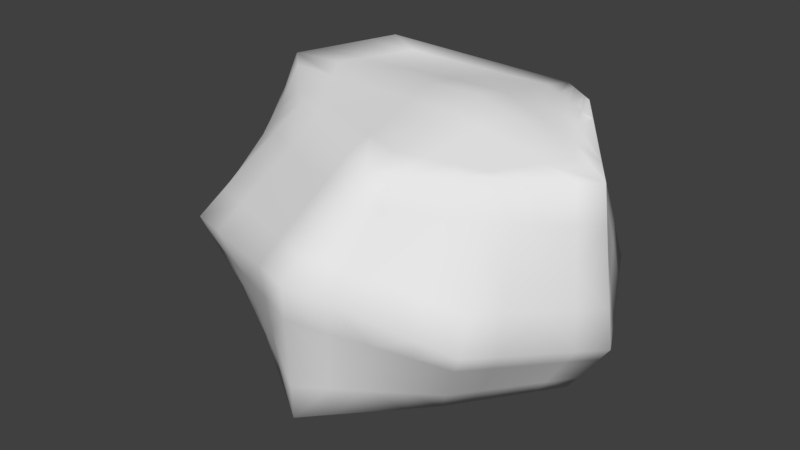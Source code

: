 # Source: Rock0.blend  (saved by Blender 2.78.0; exported with 4.5.12 LTS)
import bpy
from mathutils import Matrix  # noqa: F401  (used for matrix-valued properties, if any)

bpy.ops.wm.read_factory_settings(use_empty=True)
scene = bpy.context.scene
scene.name = 'Scene'

# ---- collections
col_collection_1 = bpy.data.collections.new('Collection 1'); scene.collection.children.link(col_collection_1)

# ---- materials (node trees are filled in below, after node groups)
mat_material = bpy.data.materials.new('Material')
mat_material.alpha_threshold = 0.0
mat_material.use_transparent_shadow = False
mat_material.roughness = 0.5
mat_material.line_color = (0.0, 0.0, 0.0, 1.0)

# ---- material node trees

# ---- world
world_world = bpy.data.worlds.new('World'); scene.world = world_world
world_world.color = (0.05088, 0.05088, 0.05088)
world_world.use_sun_shadow = False
world_world.sun_shadow_jitter_overblur = 0.0
world_world.cycles.sampling_method = 'MANUAL'

# ---- meshes
me_cube = bpy.data.meshes.new('Cube')
me_cube.from_pydata([(-0.5809, -0.5216, -0.01127), (-0.2904, -0.6085, -0.06383), (-0.5516, -0.7823, 0.006093), (-0.8713, -0.4346, 0.04128), (-0.6101, -0.2608, -0.02864), (-0.3051, -0.3042, -0.1016), (-0.2758, -0.9127, -0.02605), (-0.8274, -0.6519, 0.03824), (-0.9152, -0.2173, 0.04433), (-0.3367, -0.3648, 1.733), (-0.3896, -0.1824, 1.775), (-0.66, -0.304, 1.729), (-0.2838, -0.5472, 1.692), (-0.01342, -0.4256, 1.737), (-0.03026, -0.2128, 1.786), (-0.7489, -0.152, 1.764), (-0.571, -0.456, 1.694), (0.003413, -0.6384, 1.689), (1.123, -0.3706, 1.041), (1.242, -0.1853, 1.003), (1.08, -0.3069, 1.294), (1.004, -0.5558, 1.08), (1.167, -0.4342, 0.7883), (1.281, -0.2171, 0.7374), (1.203, -0.1534, 1.268), (0.9567, -0.4603, 1.321), (1.052, -0.6514, 0.8392), (-0.4084, -0.9872, 1.303), (-0.1209, -1.11, 1.319), (-0.3196, -0.8584, 1.476), (-0.6958, -0.8642, 1.287), (-0.4971, -1.116, 1.129), (-0.1915, -1.24, 1.157), (-0.05033, -0.9808, 1.48), (-0.5889, -0.7361, 1.473), (-0.8027, -0.9922, 1.101), (-1.233, 0.3706, 1.289), (-1.358, 0.1853, 1.286), (-1.108, 0.3069, 1.565), (-1.108, 0.5558, 1.292), (-1.358, 0.4342, 1.013), (-1.483, 0.2171, 1.023), (-1.233, 0.1534, 1.549), (-0.9833, 0.4603, 1.581), (-1.233, 0.6514, 1.003), (-0.538, 0.9818, 0.416), (-0.2763, 1.05, 0.4025), (-0.4913, 0.9313, 0.2566), (-0.7996, 0.9137, 0.4295), (-0.5847, 1.032, 0.5754), (-0.3034, 1.088, 0.5795), (-0.2493, 1.012, 0.2256), (-0.7333, 0.8509, 0.2876), (-0.8659, 0.9764, 0.5713), (0.3861, 0.9818, 0.3168), (0.5865, 0.9137, 0.2807), (0.3542, 0.9313, 0.1584), (0.1857, 1.05, 0.353), (0.4179, 1.032, 0.4752), (0.6379, 0.9764, 0.421), (0.535, 0.8509, 0.1403), (0.1734, 1.012, 0.1765), (0.1979, 1.088, 0.5294), (0.5261, -0.9872, 1.227), (0.7058, -0.8642, 1.173), (0.5262, -0.8584, 1.415), (0.3463, -1.11, 1.281), (0.5259, -1.116, 1.038), (0.7318, -0.9922, 0.964), (0.6799, -0.7361, 1.381), (0.3726, -0.9808, 1.449), (0.32, -1.24, 1.112), (0.6732, -0.3648, 1.644), (0.7465, -0.1824, 1.664), (0.4915, -0.4256, 1.693), (0.5998, -0.5472, 1.624), (0.8548, -0.304, 1.596), (0.9553, -0.152, 1.599), (0.5378, -0.2128, 1.73), (0.4452, -0.6384, 1.656), (0.7544, -0.456, 1.593), (0.4474, -0.5216, -0.05819), (0.6711, -0.4346, -0.0291), (0.3849, -0.7823, -0.0291), (0.2237, -0.6085, -0.08729), (0.5099, -0.2608, -0.08729), (0.7648, -0.2173, -0.04364), (0.5773, -0.6519, -0.01455), (0.1924, -0.9127, -0.04364), (0.2549, -0.3042, -0.1309), (0.4474, 0.4405, -0.05819), (0.6711, 0.3941, -0.0291), (0.5099, 0.2202, -0.08729), (0.2237, 0.4868, -0.08729), (0.3849, 0.6607, -0.0291), (0.5773, 0.5911, -0.01455), (0.7648, 0.197, -0.04364), (0.2549, 0.2434, -0.1309), (0.1924, 0.7303, -0.04364), (0.7308, 0.3576, 1.711), (0.6863, 0.5364, 1.725), (0.5588, 0.4148, 1.739), (0.7754, 0.1788, 1.698), (0.9029, 0.3004, 1.684), (0.8264, 0.4506, 1.725), (0.5461, 0.6222, 1.725), (0.5714, 0.2074, 1.753), (0.9793, 0.1502, 1.643), (-1.233, -0.3706, 1.277), (-1.108, -0.5558, 1.274), (-1.108, -0.3069, 1.501), (-1.358, -0.1853, 1.28), (-1.358, -0.4342, 1.053), (-1.233, -0.6514, 1.063), (-0.9833, -0.4603, 1.485), (-1.233, -0.1534, 1.517), (-1.483, -0.2171, 1.043), (1.127, 0.3706, 1.053), (1.011, 0.5558, 1.097), (1.101, 0.3069, 1.354), (1.244, 0.1853, 1.008), (1.154, 0.4342, 0.7509), (1.033, 0.6514, 0.7831), (0.9886, 0.4603, 1.411), (1.214, 0.1534, 1.298), (1.275, 0.2171, 0.7188), (-0.2983, 0.3576, 1.804), (-0.2262, 0.5364, 1.797), (-0.6408, 0.3004, 1.822), (-0.3704, 0.1788, 1.81), (0.04422, 0.4148, 1.785), (0.08988, 0.6222, 1.761), (-0.5422, 0.4506, 1.833), (-0.7393, 0.1502, 1.811), (-0.001439, 0.2074, 1.81), (-0.542, 0.4405, 0.02559), (-0.271, 0.4868, -0.0454), (-0.5907, 0.2202, -0.01021), (-0.813, 0.3941, 0.09658), (-0.4933, 0.6607, 0.06139), (-0.2467, 0.7303, 0.001599), (-0.2954, 0.2434, -0.09239), (-0.8861, 0.197, 0.07198), (-0.74, 0.5911, 0.1212), (1.037, 0.4228, 0.2246), (0.9121, 0.6342, 0.2346), (1.109, 0.4604, 0.3369), (1.163, 0.2114, 0.2146), (0.9661, 0.3853, 0.1123), (0.841, 0.5779, 0.1173), (0.9833, 0.6905, 0.3519), (1.234, 0.2302, 0.3219), (1.091, 0.1926, 0.1073), (-1.323, -0.4228, 0.4612), (-1.231, -0.6342, 0.4609), (-1.403, -0.4604, 0.6449), (-1.414, -0.2114, 0.4615), (-1.242, -0.3853, 0.2775), (-1.167, -0.5779, 0.2656), (-1.294, -0.6905, 0.6561), (-1.511, -0.2302, 0.6336), (-1.317, -0.1926, 0.2894), (0.424, -1.144, 0.4246), (0.6206, -0.9948, 0.3777), (0.4749, -1.194, 0.6369), (0.2274, -1.293, 0.4715), (0.3732, -1.094, 0.2123), (0.5521, -0.932, 0.1888), (0.6892, -1.058, 0.5665), (0.2605, -1.331, 0.7072), (0.1943, -1.255, 0.2357), (0.5458, 0.8989, 1.186), (0.7197, 0.82, 1.164), (0.4978, 0.9907, 0.9098), (0.3718, 0.9778, 1.208), (0.5937, 0.807, 1.462), (0.7349, 0.7104, 1.465), (0.7045, 0.9296, 0.8626), (0.291, 1.052, 0.9571), (0.4526, 0.9036, 1.459), (-0.3927, 0.8989, 1.263), (-0.09742, 0.9778, 1.247), (-0.512, 0.9907, 0.9988), (-0.688, 0.82, 1.279), (-0.2734, 0.807, 1.527), (0.01906, 0.9036, 1.492), (-0.2139, 1.052, 1.002), (-0.8101, 0.9296, 0.996), (-0.5658, 0.7104, 1.562), (-1.284, 0.4228, 0.4524), (-1.395, 0.2114, 0.4571), (-1.383, 0.4604, 0.5947), (-1.172, 0.6342, 0.4476), (-1.184, 0.3853, 0.31), (-1.288, 0.1926, 0.3056), (-1.502, 0.2302, 0.6085), (-1.265, 0.6905, 0.581), (-1.08, 0.5779, 0.3143), (-0.5541, -1.144, 0.4895), (-0.2616, -1.293, 0.5039), (-0.5699, -1.194, 0.7225), (-0.8465, -0.9948, 0.475), (-0.5382, -1.094, 0.2565), (-0.2614, -1.255, 0.2578), (-0.2618, -1.331, 0.7501), (-0.878, -1.058, 0.695), (-0.815, -0.932, 0.2551), (1.053, -0.4228, 0.2677), (1.17, -0.2114, 0.2362), (1.131, -0.4604, 0.4015), (0.9349, -0.6342, 0.2992), (0.9737, -0.3853, 0.1338), (1.095, -0.1926, 0.1181), (1.245, -0.2302, 0.3542), (1.017, -0.6905, 0.4488), (0.8523, -0.5779, 0.1496), (1.02, -0.1739, 0.0), (0.8948, -0.3477, 0.0), (0.7698, -0.5216, 0.0), (-0.2223, 0.9737, 0.04859), (-0.4446, 0.8809, 0.09719), (-0.6669, 0.7882, 0.1458), (0.9113, 0.8685, 0.8153), (0.8937, 0.7411, 1.141), (0.876, 0.6138, 1.468), (-0.2612, -1.217, 0.01173), (-0.5223, -1.043, 0.02346), (-0.7835, -0.8693, 0.03519), (0.9376, -0.8685, 0.89), (0.8856, -0.7411, 1.119), (0.8335, -0.6138, 1.347), (-1.181, 0.1739, 0.1542), (-1.084, 0.3477, 0.1676), (-0.9866, 0.5216, 0.181), (-1.108, -0.8685, 1.072), (-0.9833, -0.7411, 1.271), (-0.8583, -0.6138, 1.469), (-1.108, 0.8685, 0.9932), (-0.9833, 0.7411, 1.295), (-0.8583, 0.6138, 1.597), (1.164, -0.1216, 1.533), (1.036, -0.2432, 1.547), (0.909, -0.3648, 1.561), (0.1355, 0.8295, 1.737), (-0.1541, 0.7152, 1.791), (-0.4437, 0.6008, 1.845), (0.02025, -0.8513, 1.641), (-0.2309, -0.7296, 1.65), (-0.4821, -0.608, 1.658), (-1.108, 0.1216, 1.812), (-0.9833, 0.2432, 1.841), (-0.8583, 0.3648, 1.87), (0.4836, 0.7882, 0.0), (0.3224, 0.8809, 0.0), (0.1612, 0.9737, 0.0), (0.4836, -0.8693, 0.0), (0.3224, -1.043, 0.0), (0.1612, -1.217, 0.0), (0.75, 0.6008, 1.766), (0.6417, 0.7152, 1.738), (0.5334, 0.8295, 1.711), (0.654, -0.608, 1.59), (0.5264, -0.7296, 1.604), (0.3989, -0.8513, 1.618), (0.08422, 1.113, 1.004), (0.1979, 1.057, 1.231), (0.3115, 1.0, 1.457), (0.04624, -1.468, 0.7776), (0.03083, -1.442, 0.5184), (0.01541, -1.417, 0.2592), (0.3291, -0.2432, 1.796), (0.3099, -0.4864, 1.742), (0.2906, -0.7296, 1.687), (1.118e-07, 0.2666, -0.1746), (1.341e-07, 0.5332, -0.1164), (1.565e-07, 0.7998, -0.05819), (0.7698, 0.5216, 0.0), (0.8948, 0.3477, 0.0), (1.02, 0.1739, 0.0), (-1.103, -0.5216, 0.07038), (-1.162, -0.3477, 0.09384), (-1.22, -0.1739, 0.1173), (0.9666, 0.3648, 1.725), (1.075, 0.2432, 1.656), (1.183, 0.1216, 1.587), (-0.8583, -0.3648, 1.696), (-0.9833, -0.2432, 1.725), (-1.108, -0.1216, 1.754), (0.4059, 0.7079, 1.725), (0.3867, 0.472, 1.767), (0.3675, 0.236, 1.809), (2.235e-08, -1.043, -0.05819), (4.47e-08, -0.6954, -0.1164), (6.706e-08, -0.3477, -0.1746), (0.8586, -6.752e-08, -0.05819), (0.5724, -5.588e-09, -0.1164), (0.2862, 5.681e-08, -0.1746), (0.5841, -2.347e-07, 1.768), (0.8199, -3.106e-07, 1.685), (1.056, -3.864e-07, 1.602), (-1.62, 3.873e-07, 0.6223), (-1.506, 3.746e-07, 0.4618), (-1.392, 3.618e-07, 0.3013), (1.359, -2.956e-07, 0.3069), (1.288, -2.402e-07, 0.2046), (1.216, -1.849e-07, 0.1023), (-0.8379, 1.088e-07, 1.8), (-0.4425, 1.962e-08, 1.817), (-0.0471, -6.962e-08, 1.834), (-0.3197, 1.77e-07, -0.1394), (-0.6394, 2.338e-07, -0.04601), (-0.9591, 2.915e-07, 0.04737), (0.7158, 0.7705, 0.1223), (0.7869, 0.8456, 0.2446), (0.8579, 0.9207, 0.3668), (0.731, -0.7705, 0.1654), (0.8172, -0.8456, 0.3308), (0.9035, -0.9207, 0.4962), (-1.092, -0.7705, 0.2537), (-1.139, -0.8456, 0.4606), (-1.186, -0.9207, 0.6674), (-0.9752, 0.7705, 0.3186), (-1.061, 0.8456, 0.4429), (-1.147, 0.9207, 0.5672), (-0.007356, 1.092, 0.1945), (-0.01471, 1.118, 0.3891), (-0.02207, 1.144, 0.5836), (0.219, -1.103, 1.484), (0.1665, -1.233, 1.335), (0.1141, -1.364, 1.186), (-1.358, 2.486e-07, 1.533), (-1.483, 2.991e-07, 1.283), (-1.608, 3.496e-07, 1.033), (1.326, -4.344e-07, 1.241), (1.361, -4.066e-07, 0.9639), (1.396, -3.788e-07, 0.6866), (1.054, 0.7469, 0.4692), (1.18, 0.4979, 0.4492), (1.305, 0.249, 0.4292), (-1.358, -0.7469, 0.8514), (-1.483, -0.4979, 0.8285), (-1.608, -0.249, 0.8057), (0.7577, -1.12, 0.7554), (0.5257, -1.245, 0.8492), (0.2937, -1.369, 0.943), (0.6894, 1.039, 0.5614), (0.4498, 1.083, 0.6337), (0.2102, 1.126, 0.7059), (-0.3304, 1.126, 0.7565), (-0.6313, 1.083, 0.7348), (-0.9323, 1.039, 0.7131), (-1.608, 0.249, 0.76), (-1.483, 0.4979, 0.7371), (-1.358, 0.7469, 0.7143), (-0.2621, -1.369, 0.9962), (-0.5858, -1.245, 0.9555), (-0.9095, -1.12, 0.9149), (1.321, -0.249, 0.4723), (1.21, -0.4979, 0.5354), (1.1, -0.7469, 0.5985), (0.6448, 0.6954, 0.0), (0.6448, -0.6954, 0.0), (-1.045, -0.6954, 0.04692), (-0.8892, 0.6954, 0.1944), (0.8583, 0.4864, 1.794), (0.7815, -0.4864, 1.576), (-0.7333, -0.4864, 1.667), (-0.7333, 0.4864, 1.899), (1.788e-07, 1.066, 0.0), (0.0, -1.391, 0.0), (0.4251, 0.9439, 1.683), (0.2714, -0.9729, 1.632), (1.145, -1.295e-07, 0.0), (-1.279, 3.49e-07, 0.1408), (1.292, -4.622e-07, 1.519), (-1.233, 1.981e-07, 1.783), (0.3483, -1.589e-07, 1.851), (8.941e-08, 1.192e-07, -0.2328), (0.929, 0.9958, 0.4891), (0.9897, -0.9958, 0.6615), (-1.233, -0.9958, 0.8742), (-1.233, 0.9958, 0.6914), (-0.02942, 1.169, 0.7782), (0.06165, -1.494, 1.037), (-1.733, 4.001e-07, 0.7828), (1.431, -3.51e-07, 0.4092)], [], [(0, 4, 5, 1), (1, 5, 293, 292), (4, 310, 309, 5), (5, 309, 377, 293), (0, 1, 6, 2), (2, 6, 225, 226), (1, 292, 291, 6), (6, 291, 369, 225), (0, 2, 7, 3), (3, 7, 279, 280), (2, 226, 227, 7), (7, 227, 362, 279), (0, 3, 8, 4), (4, 8, 311, 310), (3, 280, 281, 8), (8, 281, 373, 311), (9, 13, 14, 10), (10, 14, 308, 307), (13, 271, 270, 14), (14, 270, 376, 308), (9, 10, 15, 11), (11, 15, 287, 286), (10, 307, 306, 15), (15, 306, 375, 287), (9, 11, 16, 12), (12, 16, 248, 247), (11, 286, 285, 16), (16, 285, 366, 248), (9, 12, 17, 13), (13, 17, 272, 271), (12, 247, 246, 17), (17, 246, 371, 272), (18, 22, 23, 19), (19, 23, 335, 334), (22, 358, 357, 23), (23, 357, 385, 335), (18, 19, 24, 20), (20, 24, 240, 241), (19, 334, 333, 24), (24, 333, 374, 240), (18, 20, 25, 21), (21, 25, 230, 229), (20, 241, 242, 25), (25, 242, 365, 230), (18, 21, 26, 22), (22, 26, 359, 358), (21, 229, 228, 26), (26, 228, 379, 359), (27, 31, 32, 28), (28, 32, 329, 328), (31, 355, 354, 32), (32, 354, 383, 329), (27, 28, 33, 29), (29, 33, 246, 247), (28, 328, 327, 33), (33, 327, 371, 246), (27, 29, 34, 30), (30, 34, 236, 235), (29, 247, 248, 34), (34, 248, 366, 236), (27, 30, 35, 31), (31, 35, 356, 355), (30, 235, 234, 35), (35, 234, 380, 356), (36, 40, 41, 37), (37, 41, 332, 331), (40, 352, 351, 41), (41, 351, 384, 332), (36, 37, 42, 38), (38, 42, 249, 250), (37, 331, 330, 42), (42, 330, 375, 249), (36, 38, 43, 39), (39, 43, 239, 238), (38, 250, 251, 43), (43, 251, 367, 239), (36, 39, 44, 40), (40, 44, 353, 352), (39, 238, 237, 44), (44, 237, 381, 353), (45, 49, 50, 46), (46, 50, 326, 325), (49, 349, 348, 50), (50, 348, 382, 326), (45, 46, 51, 47), (47, 51, 219, 220), (46, 325, 324, 51), (51, 324, 368, 219), (45, 47, 52, 48), (48, 52, 321, 322), (47, 220, 221, 52), (52, 221, 363, 321), (45, 48, 53, 49), (49, 53, 350, 349), (48, 322, 323, 53), (53, 323, 381, 350), (54, 58, 59, 55), (55, 59, 314, 313), (58, 346, 345, 59), (59, 345, 378, 314), (54, 55, 60, 56), (56, 60, 252, 253), (55, 313, 312, 60), (60, 312, 360, 252), (54, 56, 61, 57), (57, 61, 324, 325), (56, 253, 254, 61), (61, 254, 368, 324), (54, 57, 62, 58), (58, 62, 347, 346), (57, 325, 326, 62), (62, 326, 382, 347), (63, 67, 68, 64), (64, 68, 228, 229), (67, 343, 342, 68), (68, 342, 379, 228), (63, 64, 69, 65), (65, 69, 261, 262), (64, 229, 230, 69), (69, 230, 365, 261), (63, 65, 70, 66), (66, 70, 327, 328), (65, 262, 263, 70), (70, 263, 371, 327), (63, 66, 71, 67), (67, 71, 344, 343), (66, 328, 329, 71), (71, 329, 383, 344), (72, 76, 77, 73), (73, 77, 299, 298), (76, 241, 240, 77), (77, 240, 374, 299), (72, 73, 78, 74), (74, 78, 270, 271), (73, 298, 297, 78), (78, 297, 376, 270), (72, 74, 79, 75), (75, 79, 263, 262), (74, 271, 272, 79), (79, 272, 371, 263), (72, 75, 80, 76), (76, 80, 242, 241), (75, 262, 261, 80), (80, 261, 365, 242), (81, 85, 86, 82), (82, 86, 216, 217), (85, 295, 294, 86), (86, 294, 372, 216), (81, 82, 87, 83), (83, 87, 255, 256), (82, 217, 218, 87), (87, 218, 361, 255), (81, 83, 88, 84), (84, 88, 291, 292), (83, 256, 257, 88), (88, 257, 369, 291), (81, 84, 89, 85), (85, 89, 296, 295), (84, 292, 293, 89), (89, 293, 377, 296), (90, 94, 95, 91), (91, 95, 276, 277), (94, 253, 252, 95), (95, 252, 360, 276), (90, 91, 96, 92), (92, 96, 294, 295), (91, 277, 278, 96), (96, 278, 372, 294), (90, 92, 97, 93), (93, 97, 273, 274), (92, 295, 296, 97), (97, 296, 377, 273), (90, 93, 98, 94), (94, 98, 254, 253), (93, 274, 275, 98), (98, 275, 368, 254), (99, 103, 104, 100), (100, 104, 258, 259), (103, 283, 282, 104), (104, 282, 364, 258), (99, 100, 105, 101), (101, 105, 288, 289), (100, 259, 260, 105), (105, 260, 370, 288), (99, 101, 106, 102), (102, 106, 297, 298), (101, 289, 290, 106), (106, 290, 376, 297), (99, 102, 107, 103), (103, 107, 284, 283), (102, 298, 299, 107), (107, 299, 374, 284), (108, 112, 113, 109), (109, 113, 234, 235), (112, 340, 339, 113), (113, 339, 380, 234), (108, 109, 114, 110), (110, 114, 285, 286), (109, 235, 236, 114), (114, 236, 366, 285), (108, 110, 115, 111), (111, 115, 330, 331), (110, 286, 287, 115), (115, 287, 375, 330), (108, 111, 116, 112), (112, 116, 341, 340), (111, 331, 332, 116), (116, 332, 384, 341), (117, 121, 122, 118), (118, 122, 222, 223), (121, 337, 336, 122), (122, 336, 378, 222), (117, 118, 123, 119), (119, 123, 282, 283), (118, 223, 224, 123), (123, 224, 364, 282), (117, 119, 124, 120), (120, 124, 333, 334), (119, 283, 284, 124), (124, 284, 374, 333), (117, 120, 125, 121), (121, 125, 338, 337), (120, 334, 335, 125), (125, 335, 385, 338), (126, 130, 131, 127), (127, 131, 243, 244), (130, 289, 288, 131), (131, 288, 370, 243), (126, 127, 132, 128), (128, 132, 251, 250), (127, 244, 245, 132), (132, 245, 367, 251), (126, 128, 133, 129), (129, 133, 306, 307), (128, 250, 249, 133), (133, 249, 375, 306), (126, 129, 134, 130), (130, 134, 290, 289), (129, 307, 308, 134), (134, 308, 376, 290), (135, 139, 140, 136), (136, 140, 275, 274), (139, 220, 219, 140), (140, 219, 368, 275), (135, 136, 141, 137), (137, 141, 309, 310), (136, 274, 273, 141), (141, 273, 377, 309), (135, 137, 142, 138), (138, 142, 231, 232), (137, 310, 311, 142), (142, 311, 373, 231), (135, 138, 143, 139), (139, 143, 221, 220), (138, 232, 233, 143), (143, 233, 363, 221), (144, 148, 149, 145), (145, 149, 312, 313), (148, 277, 276, 149), (149, 276, 360, 312), (144, 145, 150, 146), (146, 150, 336, 337), (145, 313, 314, 150), (150, 314, 378, 336), (144, 146, 151, 147), (147, 151, 303, 304), (146, 337, 338, 151), (151, 338, 385, 303), (144, 147, 152, 148), (148, 152, 278, 277), (147, 304, 305, 152), (152, 305, 372, 278), (153, 157, 158, 154), (154, 158, 318, 319), (157, 280, 279, 158), (158, 279, 362, 318), (153, 154, 159, 155), (155, 159, 339, 340), (154, 319, 320, 159), (159, 320, 380, 339), (153, 155, 160, 156), (156, 160, 300, 301), (155, 340, 341, 160), (160, 341, 384, 300), (153, 156, 161, 157), (157, 161, 281, 280), (156, 301, 302, 161), (161, 302, 373, 281), (162, 166, 167, 163), (163, 167, 315, 316), (166, 256, 255, 167), (167, 255, 361, 315), (162, 163, 168, 164), (164, 168, 342, 343), (163, 316, 317, 168), (168, 317, 379, 342), (162, 164, 169, 165), (165, 169, 267, 268), (164, 343, 344, 169), (169, 344, 383, 267), (162, 165, 170, 166), (166, 170, 257, 256), (165, 268, 269, 170), (170, 269, 369, 257), (171, 175, 176, 172), (172, 176, 224, 223), (175, 259, 258, 176), (176, 258, 364, 224), (171, 172, 177, 173), (173, 177, 345, 346), (172, 223, 222, 177), (177, 222, 378, 345), (171, 173, 178, 174), (174, 178, 264, 265), (173, 346, 347, 178), (178, 347, 382, 264), (171, 174, 179, 175), (175, 179, 260, 259), (174, 265, 266, 179), (179, 266, 370, 260), (180, 184, 185, 181), (181, 185, 266, 265), (184, 244, 243, 185), (185, 243, 370, 266), (180, 181, 186, 182), (182, 186, 348, 349), (181, 265, 264, 186), (186, 264, 382, 348), (180, 182, 187, 183), (183, 187, 237, 238), (182, 349, 350, 187), (187, 350, 381, 237), (180, 183, 188, 184), (184, 188, 245, 244), (183, 238, 239, 188), (188, 239, 367, 245), (189, 193, 194, 190), (190, 194, 302, 301), (193, 232, 231, 194), (194, 231, 373, 302), (189, 190, 195, 191), (191, 195, 351, 352), (190, 301, 300, 195), (195, 300, 384, 351), (189, 191, 196, 192), (192, 196, 323, 322), (191, 352, 353, 196), (196, 353, 381, 323), (189, 192, 197, 193), (193, 197, 233, 232), (192, 322, 321, 197), (197, 321, 363, 233), (198, 202, 203, 199), (199, 203, 269, 268), (202, 226, 225, 203), (203, 225, 369, 269), (198, 199, 204, 200), (200, 204, 354, 355), (199, 268, 267, 204), (204, 267, 383, 354), (198, 200, 205, 201), (201, 205, 320, 319), (200, 355, 356, 205), (205, 356, 380, 320), (198, 201, 206, 202), (202, 206, 227, 226), (201, 319, 318, 206), (206, 318, 362, 227), (207, 211, 212, 208), (208, 212, 305, 304), (211, 217, 216, 212), (212, 216, 372, 305), (207, 208, 213, 209), (209, 213, 357, 358), (208, 304, 303, 213), (213, 303, 385, 357), (207, 209, 214, 210), (210, 214, 317, 316), (209, 358, 359, 214), (214, 359, 379, 317), (207, 210, 215, 211), (211, 215, 218, 217), (210, 316, 315, 215), (215, 315, 361, 218)])
me_cube.polygons.foreach_set('use_smooth', [True] * 384)
_uv = me_cube.uv_layers.new(name='UVMap')
_uv.uv.foreach_set('vector', [0.0, 0.0, 1.0, 0.0, 1.0, 1.0, 0.0, 1.0, 0.0, 0.0, 1.0, 0.0, 1.0, 1.0, 0.0, 1.0, 0.0, 0.0, 1.0, 0.0, 1.0, 1.0, 0.0, 1.0, 0.0, 0.0, 1.0, 0.0, 1.0, 1.0, 0.0, 1.0, 0.0, 0.0, 1.0, 0.0, 1.0, 1.0, 0.0, 1.0, 0.0, 0.0, 1.0, 0.0, 1.0, 1.0, 0.0, 1.0, 0.0, 0.0, 1.0, 0.0, 1.0, 1.0, 0.0, 1.0, 0.0, 0.0, 1.0, 0.0, 1.0, 1.0, 0.0, 1.0, 0.0, 0.0, 1.0, 0.0, 1.0, 1.0, 0.0, 1.0, 0.0, 0.0, 1.0, 0.0, 1.0, 1.0, 0.0, 1.0, 0.0, 0.0, 1.0, 0.0, 1.0, 1.0, 0.0, 1.0, 0.0, 0.0, 1.0, 0.0, 1.0, 1.0, 0.0, 1.0, 0.0, 0.0, 1.0, 0.0, 1.0, 1.0, 0.0, 1.0, 0.0, 0.0, 1.0, 0.0, 1.0, 1.0, 0.0, 1.0, 0.0, 0.0, 1.0, 0.0, 1.0, 1.0, 0.0, 1.0, 0.0, 0.0, 1.0, 0.0, 1.0, 1.0, 0.0, 1.0, 0.0, 0.0, 1.0, 0.0, 1.0, 1.0, 0.0, 1.0, 0.0, 0.0, 1.0, 0.0, 1.0, 1.0, 0.0, 1.0, 0.0, 0.0, 1.0, 0.0, 1.0, 1.0, 0.0, 1.0, 0.0, 0.0, 1.0, 0.0, 1.0, 1.0, 0.0, 1.0, 0.0, 0.0, 1.0, 0.0, 1.0, 1.0, 0.0, 1.0, 0.0, 0.0, 1.0, 0.0, 1.0, 1.0, 0.0, 1.0, 0.0, 0.0, 1.0, 0.0, 1.0, 1.0, 0.0, 1.0, 0.0, 0.0, 1.0, 0.0, 1.0, 1.0, 0.0, 1.0, 0.0, 0.0, 1.0, 0.0, 1.0, 1.0, 0.0, 1.0, 0.0, 0.0, 1.0, 0.0, 1.0, 1.0, 0.0, 1.0, 0.0, 0.0, 1.0, 0.0, 1.0, 1.0, 0.0, 1.0, 0.0, 0.0, 1.0, 0.0, 1.0, 1.0, 0.0, 1.0, 0.0, 0.0, 1.0, 0.0, 1.0, 1.0, 0.0, 1.0, 0.0, 0.0, 1.0, 0.0, 1.0, 1.0, 0.0, 1.0, 0.0, 0.0, 1.0, 0.0, 1.0, 1.0, 0.0, 1.0, 0.0, 0.0, 1.0, 0.0, 1.0, 1.0, 0.0, 1.0, 0.0, 0.0, 1.0, 0.0, 1.0, 1.0, 0.0, 1.0, 0.0, 0.0, 1.0, 0.0, 1.0, 1.0, 0.0, 1.0, 0.0, 0.0, 1.0, 0.0, 1.0, 1.0, 0.0, 1.0, 0.0, 0.0, 1.0, 0.0, 1.0, 1.0, 0.0, 1.0, 0.0, 0.0, 1.0, 0.0, 1.0, 1.0, 0.0, 1.0, 0.0, 0.0, 1.0, 0.0, 1.0, 1.0, 0.0, 1.0, 0.0, 0.0, 1.0, 0.0, 1.0, 1.0, 0.0, 1.0, 0.0, 0.0, 1.0, 0.0, 1.0, 1.0, 0.0, 1.0, 0.0, 0.0, 1.0, 0.0, 1.0, 1.0, 0.0, 1.0, 0.0, 0.0, 1.0, 0.0, 1.0, 1.0, 0.0, 1.0, 0.0, 0.0, 1.0, 0.0, 1.0, 1.0, 0.0, 1.0, 0.0, 0.0, 1.0, 0.0, 1.0, 1.0, 0.0, 1.0, 0.0, 0.0, 1.0, 0.0, 1.0, 1.0, 0.0, 1.0, 0.0, 0.0, 1.0, 0.0, 1.0, 1.0, 0.0, 1.0, 0.0, 0.0, 1.0, 0.0, 1.0, 1.0, 0.0, 1.0, 0.0, 0.0, 1.0, 0.0, 1.0, 1.0, 0.0, 1.0, 0.0, 0.0, 1.0, 0.0, 1.0, 1.0, 0.0, 1.0, 0.0, 0.0, 1.0, 0.0, 1.0, 1.0, 0.0, 1.0, 0.0, 0.0, 1.0, 0.0, 1.0, 1.0, 0.0, 1.0, 0.0, 0.0, 1.0, 0.0, 1.0, 1.0, 0.0, 1.0, 0.0, 0.0, 1.0, 0.0, 1.0, 1.0, 0.0, 1.0, 0.0, 0.0, 1.0, 0.0, 1.0, 1.0, 0.0, 1.0, 0.0, 0.0, 1.0, 0.0, 1.0, 1.0, 0.0, 1.0, 0.0, 0.0, 1.0, 0.0, 1.0, 1.0, 0.0, 1.0, 0.0, 0.0, 1.0, 0.0, 1.0, 1.0, 0.0, 1.0, 0.0, 0.0, 1.0, 0.0, 1.0, 1.0, 0.0, 1.0, 0.0, 0.0, 1.0, 0.0, 1.0, 1.0, 0.0, 1.0, 0.0, 0.0, 1.0, 0.0, 1.0, 1.0, 0.0, 1.0, 0.0, 0.0, 1.0, 0.0, 1.0, 1.0, 0.0, 1.0, 0.0, 0.0, 1.0, 0.0, 1.0, 1.0, 0.0, 1.0, 0.0, 0.0, 1.0, 0.0, 1.0, 1.0, 0.0, 1.0, 0.0, 0.0, 1.0, 0.0, 1.0, 1.0, 0.0, 1.0, 0.0, 0.0, 1.0, 0.0, 1.0, 1.0, 0.0, 1.0, 0.0, 0.0, 1.0, 0.0, 1.0, 1.0, 0.0, 1.0, 0.0, 0.0, 1.0, 0.0, 1.0, 1.0, 0.0, 1.0, 0.0, 0.0, 1.0, 0.0, 1.0, 1.0, 0.0, 1.0, 0.0, 0.0, 1.0, 0.0, 1.0, 1.0, 0.0, 1.0, 0.0, 0.0, 1.0, 0.0, 1.0, 1.0, 0.0, 1.0, 0.0, 0.0, 1.0, 0.0, 1.0, 1.0, 0.0, 1.0, 0.0, 0.0, 1.0, 0.0, 1.0, 1.0, 0.0, 1.0, 0.0, 0.0, 1.0, 0.0, 1.0, 1.0, 0.0, 1.0, 0.0, 0.0, 1.0, 0.0, 1.0, 1.0, 0.0, 1.0, 0.0, 0.0, 1.0, 0.0, 1.0, 1.0, 0.0, 1.0, 0.0, 0.0, 1.0, 0.0, 1.0, 1.0, 0.0, 1.0, 0.0, 0.0, 1.0, 0.0, 1.0, 1.0, 0.0, 1.0, 0.0, 0.0, 1.0, 0.0, 1.0, 1.0, 0.0, 1.0, 0.0, 0.0, 1.0, 0.0, 1.0, 1.0, 0.0, 1.0, 0.0, 0.0, 1.0, 0.0, 1.0, 1.0, 0.0, 1.0, 0.0, 0.0, 1.0, 0.0, 1.0, 1.0, 0.0, 1.0, 0.0, 0.0, 1.0, 0.0, 1.0, 1.0, 0.0, 1.0, 0.0, 0.0, 1.0, 0.0, 1.0, 1.0, 0.0, 1.0, 0.0, 0.0, 1.0, 0.0, 1.0, 1.0, 0.0, 1.0, 0.0, 0.0, 1.0, 0.0, 1.0, 1.0, 0.0, 1.0, 0.0, 0.0, 1.0, 0.0, 1.0, 1.0, 0.0, 1.0, 0.0, 0.0, 1.0, 0.0, 1.0, 1.0, 0.0, 1.0, 0.0, 0.0, 1.0, 0.0, 1.0, 1.0, 0.0, 1.0, 0.0, 0.0, 1.0, 0.0, 1.0, 1.0, 0.0, 1.0, 0.0, 0.0, 1.0, 0.0, 1.0, 1.0, 0.0, 1.0, 0.0, 0.0, 1.0, 0.0, 1.0, 1.0, 0.0, 1.0, 0.0, 0.0, 1.0, 0.0, 1.0, 1.0, 0.0, 1.0, 0.0, 0.0, 1.0, 0.0, 1.0, 1.0, 0.0, 1.0, 0.0, 0.0, 1.0, 0.0, 1.0, 1.0, 0.0, 1.0, 0.0, 0.0, 1.0, 0.0, 1.0, 1.0, 0.0, 1.0, 0.0, 0.0, 1.0, 0.0, 1.0, 1.0, 0.0, 1.0, 0.0, 0.0, 1.0, 0.0, 1.0, 1.0, 0.0, 1.0, 0.0, 0.0, 1.0, 0.0, 1.0, 1.0, 0.0, 1.0, 0.0, 0.0, 1.0, 0.0, 1.0, 1.0, 0.0, 1.0, 0.0, 0.0, 1.0, 0.0, 1.0, 1.0, 0.0, 1.0, 0.0, 0.0, 1.0, 0.0, 1.0, 1.0, 0.0, 1.0, 0.0, 0.0, 1.0, 0.0, 1.0, 1.0, 0.0, 1.0, 0.0, 0.0, 1.0, 0.0, 1.0, 1.0, 0.0, 1.0, 0.0, 0.0, 1.0, 0.0, 1.0, 1.0, 0.0, 1.0, 0.0, 0.0, 1.0, 0.0, 1.0, 1.0, 0.0, 1.0, 0.0, 0.0, 1.0, 0.0, 1.0, 1.0, 0.0, 1.0, 0.0, 0.0, 1.0, 0.0, 1.0, 1.0, 0.0, 1.0, 0.0, 0.0, 1.0, 0.0, 1.0, 1.0, 0.0, 1.0, 0.0, 0.0, 1.0, 0.0, 1.0, 1.0, 0.0, 1.0, 0.0, 0.0, 1.0, 0.0, 1.0, 1.0, 0.0, 1.0, 0.0, 0.0, 1.0, 0.0, 1.0, 1.0, 0.0, 1.0, 0.0, 0.0, 1.0, 0.0, 1.0, 1.0, 0.0, 1.0, 0.0, 0.0, 1.0, 0.0, 1.0, 1.0, 0.0, 1.0, 0.0, 0.0, 1.0, 0.0, 1.0, 1.0, 0.0, 1.0, 0.0, 0.0, 1.0, 0.0, 1.0, 1.0, 0.0, 1.0, 0.0, 0.0, 1.0, 0.0, 1.0, 1.0, 0.0, 1.0, 0.0, 0.0, 1.0, 0.0, 1.0, 1.0, 0.0, 1.0, 0.0, 0.0, 1.0, 0.0, 1.0, 1.0, 0.0, 1.0, 0.0, 0.0, 1.0, 0.0, 1.0, 1.0, 0.0, 1.0, 0.0, 0.0, 1.0, 0.0, 1.0, 1.0, 0.0, 1.0, 0.0, 0.0, 1.0, 0.0, 1.0, 1.0, 0.0, 1.0, 0.0, 0.0, 1.0, 0.0, 1.0, 1.0, 0.0, 1.0, 0.0, 0.0, 1.0, 0.0, 1.0, 1.0, 0.0, 1.0, 0.0, 0.0, 1.0, 0.0, 1.0, 1.0, 0.0, 1.0, 0.0, 0.0, 1.0, 0.0, 1.0, 1.0, 0.0, 1.0, 0.0, 0.0, 1.0, 0.0, 1.0, 1.0, 0.0, 1.0, 0.0, 0.0, 1.0, 0.0, 1.0, 1.0, 0.0, 1.0, 0.0, 0.0, 1.0, 0.0, 1.0, 1.0, 0.0, 1.0, 0.0, 0.0, 1.0, 0.0, 1.0, 1.0, 0.0, 1.0, 0.0, 0.0, 1.0, 0.0, 1.0, 1.0, 0.0, 1.0, 0.0, 0.0, 1.0, 0.0, 1.0, 1.0, 0.0, 1.0, 0.0, 0.0, 1.0, 0.0, 1.0, 1.0, 0.0, 1.0, 0.0, 0.0, 1.0, 0.0, 1.0, 1.0, 0.0, 1.0, 0.0, 0.0, 1.0, 0.0, 1.0, 1.0, 0.0, 1.0, 0.0, 0.0, 1.0, 0.0, 1.0, 1.0, 0.0, 1.0, 0.0, 0.0, 1.0, 0.0, 1.0, 1.0, 0.0, 1.0, 0.0, 0.0, 1.0, 0.0, 1.0, 1.0, 0.0, 1.0, 0.0, 0.0, 1.0, 0.0, 1.0, 1.0, 0.0, 1.0, 0.0, 0.0, 1.0, 0.0, 1.0, 1.0, 0.0, 1.0, 0.0, 0.0, 1.0, 0.0, 1.0, 1.0, 0.0, 1.0, 0.0, 0.0, 1.0, 0.0, 1.0, 1.0, 0.0, 1.0, 0.0, 0.0, 1.0, 0.0, 1.0, 1.0, 0.0, 1.0, 0.0, 0.0, 1.0, 0.0, 1.0, 1.0, 0.0, 1.0, 0.0, 0.0, 1.0, 0.0, 1.0, 1.0, 0.0, 1.0, 0.0, 0.0, 1.0, 0.0, 1.0, 1.0, 0.0, 1.0, 0.0, 0.0, 1.0, 0.0, 1.0, 1.0, 0.0, 1.0, 0.0, 0.0, 1.0, 0.0, 1.0, 1.0, 0.0, 1.0, 0.0, 0.0, 1.0, 0.0, 1.0, 1.0, 0.0, 1.0, 0.0, 0.0, 1.0, 0.0, 1.0, 1.0, 0.0, 1.0, 0.0, 0.0, 1.0, 0.0, 1.0, 1.0, 0.0, 1.0, 0.0, 0.0, 1.0, 0.0, 1.0, 1.0, 0.0, 1.0, 0.0, 0.0, 1.0, 0.0, 1.0, 1.0, 0.0, 1.0, 0.0, 0.0, 1.0, 0.0, 1.0, 1.0, 0.0, 1.0, 0.0, 0.0, 1.0, 0.0, 1.0, 1.0, 0.0, 1.0, 0.0, 0.0, 1.0, 0.0, 1.0, 1.0, 0.0, 1.0, 0.0, 0.0, 1.0, 0.0, 1.0, 1.0, 0.0, 1.0, 0.0, 0.0, 1.0, 0.0, 1.0, 1.0, 0.0, 1.0, 0.0, 0.0, 1.0, 0.0, 1.0, 1.0, 0.0, 1.0, 0.0, 0.0, 1.0, 0.0, 1.0, 1.0, 0.0, 1.0, 0.0, 0.0, 1.0, 0.0, 1.0, 1.0, 0.0, 1.0, 0.0, 0.0, 1.0, 0.0, 1.0, 1.0, 0.0, 1.0, 0.0, 0.0, 1.0, 0.0, 1.0, 1.0, 0.0, 1.0, 0.0, 0.0, 1.0, 0.0, 1.0, 1.0, 0.0, 1.0, 0.0, 0.0, 1.0, 0.0, 1.0, 1.0, 0.0, 1.0, 0.0, 0.0, 1.0, 0.0, 1.0, 1.0, 0.0, 1.0, 0.0, 0.0, 1.0, 0.0, 1.0, 1.0, 0.0, 1.0, 0.0, 0.0, 1.0, 0.0, 1.0, 1.0, 0.0, 1.0, 0.0, 0.0, 1.0, 0.0, 1.0, 1.0, 0.0, 1.0, 0.0, 0.0, 1.0, 0.0, 1.0, 1.0, 0.0, 1.0, 0.0, 0.0, 1.0, 0.0, 1.0, 1.0, 0.0, 1.0, 0.0, 0.0, 1.0, 0.0, 1.0, 1.0, 0.0, 1.0, 0.0, 0.0, 1.0, 0.0, 1.0, 1.0, 0.0, 1.0, 0.0, 0.0, 1.0, 0.0, 1.0, 1.0, 0.0, 1.0, 0.0, 0.0, 1.0, 0.0, 1.0, 1.0, 0.0, 1.0, 0.0, 0.0, 1.0, 0.0, 1.0, 1.0, 0.0, 1.0, 0.0, 0.0, 1.0, 0.0, 1.0, 1.0, 0.0, 1.0, 0.0, 0.0, 1.0, 0.0, 1.0, 1.0, 0.0, 1.0, 0.0, 0.0, 1.0, 0.0, 1.0, 1.0, 0.0, 1.0, 0.0, 0.0, 1.0, 0.0, 1.0, 1.0, 0.0, 1.0, 0.0, 0.0, 1.0, 0.0, 1.0, 1.0, 0.0, 1.0, 0.0, 0.0, 1.0, 0.0, 1.0, 1.0, 0.0, 1.0, 0.0, 0.0, 1.0, 0.0, 1.0, 1.0, 0.0, 1.0, 0.0, 0.0, 1.0, 0.0, 1.0, 1.0, 0.0, 1.0, 0.0, 0.0, 1.0, 0.0, 1.0, 1.0, 0.0, 1.0, 0.0, 0.0, 1.0, 0.0, 1.0, 1.0, 0.0, 1.0, 0.0, 0.0, 1.0, 0.0, 1.0, 1.0, 0.0, 1.0, 0.0, 0.0, 1.0, 0.0, 1.0, 1.0, 0.0, 1.0, 0.0, 0.0, 1.0, 0.0, 1.0, 1.0, 0.0, 1.0, 0.0, 0.0, 1.0, 0.0, 1.0, 1.0, 0.0, 1.0, 0.0, 0.0, 1.0, 0.0, 1.0, 1.0, 0.0, 1.0, 0.0, 0.0, 1.0, 0.0, 1.0, 1.0, 0.0, 1.0, 0.0, 0.0, 1.0, 0.0, 1.0, 1.0, 0.0, 1.0, 0.0, 0.0, 1.0, 0.0, 1.0, 1.0, 0.0, 1.0, 0.0, 0.0, 1.0, 0.0, 1.0, 1.0, 0.0, 1.0, 0.0, 0.0, 1.0, 0.0, 1.0, 1.0, 0.0, 1.0, 0.0, 0.0, 1.0, 0.0, 1.0, 1.0, 0.0, 1.0, 0.0, 0.0, 1.0, 0.0, 1.0, 1.0, 0.0, 1.0, 0.0, 0.0, 1.0, 0.0, 1.0, 1.0, 0.0, 1.0, 0.0, 0.0, 1.0, 0.0, 1.0, 1.0, 0.0, 1.0, 0.0, 0.0, 1.0, 0.0, 1.0, 1.0, 0.0, 1.0, 0.0, 0.0, 1.0, 0.0, 1.0, 1.0, 0.0, 1.0, 0.0, 0.0, 1.0, 0.0, 1.0, 1.0, 0.0, 1.0, 0.0, 0.0, 1.0, 0.0, 1.0, 1.0, 0.0, 1.0, 0.0, 0.0, 1.0, 0.0, 1.0, 1.0, 0.0, 1.0, 0.0, 0.0, 1.0, 0.0, 1.0, 1.0, 0.0, 1.0, 0.0, 0.0, 1.0, 0.0, 1.0, 1.0, 0.0, 1.0, 0.0, 0.0, 1.0, 0.0, 1.0, 1.0, 0.0, 1.0, 0.0, 0.0, 1.0, 0.0, 1.0, 1.0, 0.0, 1.0, 0.0, 0.0, 1.0, 0.0, 1.0, 1.0, 0.0, 1.0, 0.0, 0.0, 1.0, 0.0, 1.0, 1.0, 0.0, 1.0, 0.0, 0.0, 1.0, 0.0, 1.0, 1.0, 0.0, 1.0, 0.0, 0.0, 1.0, 0.0, 1.0, 1.0, 0.0, 1.0, 0.0, 0.0, 1.0, 0.0, 1.0, 1.0, 0.0, 1.0, 0.0, 0.0, 1.0, 0.0, 1.0, 1.0, 0.0, 1.0, 0.0, 0.0, 1.0, 0.0, 1.0, 1.0, 0.0, 1.0, 0.0, 0.0, 1.0, 0.0, 1.0, 1.0, 0.0, 1.0, 0.0, 0.0, 1.0, 0.0, 1.0, 1.0, 0.0, 1.0, 0.0, 0.0, 1.0, 0.0, 1.0, 1.0, 0.0, 1.0, 0.0, 0.0, 1.0, 0.0, 1.0, 1.0, 0.0, 1.0, 0.0, 0.0, 1.0, 0.0, 1.0, 1.0, 0.0, 1.0, 0.0, 0.0, 1.0, 0.0, 1.0, 1.0, 0.0, 1.0, 0.0, 0.0, 1.0, 0.0, 1.0, 1.0, 0.0, 1.0, 0.0, 0.0, 1.0, 0.0, 1.0, 1.0, 0.0, 1.0, 0.0, 0.0, 1.0, 0.0, 1.0, 1.0, 0.0, 1.0, 0.0, 0.0, 1.0, 0.0, 1.0, 1.0, 0.0, 1.0, 0.0, 0.0, 1.0, 0.0, 1.0, 1.0, 0.0, 1.0, 0.0, 0.0, 1.0, 0.0, 1.0, 1.0, 0.0, 1.0, 0.0, 0.0, 1.0, 0.0, 1.0, 1.0, 0.0, 1.0, 0.0, 0.0, 1.0, 0.0, 1.0, 1.0, 0.0, 1.0, 0.0, 0.0, 1.0, 0.0, 1.0, 1.0, 0.0, 1.0, 0.0, 0.0, 1.0, 0.0, 1.0, 1.0, 0.0, 1.0, 0.0, 0.0, 1.0, 0.0, 1.0, 1.0, 0.0, 1.0, 0.0, 0.0, 1.0, 0.0, 1.0, 1.0, 0.0, 1.0, 0.0, 0.0, 1.0, 0.0, 1.0, 1.0, 0.0, 1.0, 0.0, 0.0, 1.0, 0.0, 1.0, 1.0, 0.0, 1.0, 0.0, 0.0, 1.0, 0.0, 1.0, 1.0, 0.0, 1.0, 0.0, 0.0, 1.0, 0.0, 1.0, 1.0, 0.0, 1.0, 0.0, 0.0, 1.0, 0.0, 1.0, 1.0, 0.0, 1.0, 0.0, 0.0, 1.0, 0.0, 1.0, 1.0, 0.0, 1.0, 0.0, 0.0, 1.0, 0.0, 1.0, 1.0, 0.0, 1.0, 0.0, 0.0, 1.0, 0.0, 1.0, 1.0, 0.0, 1.0, 0.0, 0.0, 1.0, 0.0, 1.0, 1.0, 0.0, 1.0, 0.0, 0.0, 1.0, 0.0, 1.0, 1.0, 0.0, 1.0, 0.0, 0.0, 1.0, 0.0, 1.0, 1.0, 0.0, 1.0, 0.0, 0.0, 1.0, 0.0, 1.0, 1.0, 0.0, 1.0, 0.0, 0.0, 1.0, 0.0, 1.0, 1.0, 0.0, 1.0, 0.0, 0.0, 1.0, 0.0, 1.0, 1.0, 0.0, 1.0, 0.0, 0.0, 1.0, 0.0, 1.0, 1.0, 0.0, 1.0, 0.0, 0.0, 1.0, 0.0, 1.0, 1.0, 0.0, 1.0, 0.0, 0.0, 1.0, 0.0, 1.0, 1.0, 0.0, 1.0, 0.0, 0.0, 1.0, 0.0, 1.0, 1.0, 0.0, 1.0, 0.0, 0.0, 1.0, 0.0, 1.0, 1.0, 0.0, 1.0, 0.0, 0.0, 1.0, 0.0, 1.0, 1.0, 0.0, 1.0, 0.0, 0.0, 1.0, 0.0, 1.0, 1.0, 0.0, 1.0, 0.0, 0.0, 1.0, 0.0, 1.0, 1.0, 0.0, 1.0, 0.0, 0.0, 1.0, 0.0, 1.0, 1.0, 0.0, 1.0, 0.0, 0.0, 1.0, 0.0, 1.0, 1.0, 0.0, 1.0, 0.0, 0.0, 1.0, 0.0, 1.0, 1.0, 0.0, 1.0, 0.0, 0.0, 1.0, 0.0, 1.0, 1.0, 0.0, 1.0, 0.0, 0.0, 1.0, 0.0, 1.0, 1.0, 0.0, 1.0, 0.0, 0.0, 1.0, 0.0, 1.0, 1.0, 0.0, 1.0, 0.0, 0.0, 1.0, 0.0, 1.0, 1.0, 0.0, 1.0, 0.0, 0.0, 1.0, 0.0, 1.0, 1.0, 0.0, 1.0, 0.0, 0.0, 1.0, 0.0, 1.0, 1.0, 0.0, 1.0, 0.0, 0.0, 1.0, 0.0, 1.0, 1.0, 0.0, 1.0, 0.0, 0.0, 1.0, 0.0, 1.0, 1.0, 0.0, 1.0, 0.0, 0.0, 1.0, 0.0, 1.0, 1.0, 0.0, 1.0, 0.0, 0.0, 1.0, 0.0, 1.0, 1.0, 0.0, 1.0, 0.0, 0.0, 1.0, 0.0, 1.0, 1.0, 0.0, 1.0, 0.0, 0.0, 1.0, 0.0, 1.0, 1.0, 0.0, 1.0, 0.0, 0.0, 1.0, 0.0, 1.0, 1.0, 0.0, 1.0, 0.0, 0.0, 1.0, 0.0, 1.0, 1.0, 0.0, 1.0, 0.0, 0.0, 1.0, 0.0, 1.0, 1.0, 0.0, 1.0, 0.0, 0.0, 1.0, 0.0, 1.0, 1.0, 0.0, 1.0, 0.0, 0.0, 1.0, 0.0, 1.0, 1.0, 0.0, 1.0, 0.0, 0.0, 1.0, 0.0, 1.0, 1.0, 0.0, 1.0, 0.0, 0.0, 1.0, 0.0, 1.0, 1.0, 0.0, 1.0, 0.0, 0.0, 1.0, 0.0, 1.0, 1.0, 0.0, 1.0, 0.0, 0.0, 1.0, 0.0, 1.0, 1.0, 0.0, 1.0, 0.0, 0.0, 1.0, 0.0, 1.0, 1.0, 0.0, 1.0, 0.0, 0.0, 1.0, 0.0, 1.0, 1.0, 0.0, 1.0, 0.0, 0.0, 1.0, 0.0, 1.0, 1.0, 0.0, 1.0, 0.0, 0.0, 1.0, 0.0, 1.0, 1.0, 0.0, 1.0, 0.0, 0.0, 1.0, 0.0, 1.0, 1.0, 0.0, 1.0, 0.0, 0.0, 1.0, 0.0, 1.0, 1.0, 0.0, 1.0, 0.0, 0.0, 1.0, 0.0, 1.0, 1.0, 0.0, 1.0, 0.0, 0.0, 1.0, 0.0, 1.0, 1.0, 0.0, 1.0, 0.0, 0.0, 1.0, 0.0, 1.0, 1.0, 0.0, 1.0, 0.0, 0.0, 1.0, 0.0, 1.0, 1.0, 0.0, 1.0, 0.0, 0.0, 1.0, 0.0, 1.0, 1.0, 0.0, 1.0, 0.0, 0.0, 1.0, 0.0, 1.0, 1.0, 0.0, 1.0, 0.0, 0.0, 1.0, 0.0, 1.0, 1.0, 0.0, 1.0, 0.0, 0.0, 1.0, 0.0, 1.0, 1.0, 0.0, 1.0, 0.0, 0.0, 1.0, 0.0, 1.0, 1.0, 0.0, 1.0, 0.0, 0.0, 1.0, 0.0, 1.0, 1.0, 0.0, 1.0, 0.0, 0.0, 1.0, 0.0, 1.0, 1.0, 0.0, 1.0, 0.0, 0.0, 1.0, 0.0, 1.0, 1.0, 0.0, 1.0, 0.0, 0.0, 1.0, 0.0, 1.0, 1.0, 0.0, 1.0, 0.0, 0.0, 1.0, 0.0, 1.0, 1.0, 0.0, 1.0, 0.0, 0.0, 1.0, 0.0, 1.0, 1.0, 0.0, 1.0, 0.0, 0.0, 1.0, 0.0, 1.0, 1.0, 0.0, 1.0, 0.0, 0.0, 1.0, 0.0, 1.0, 1.0, 0.0, 1.0, 0.0, 0.0, 1.0, 0.0, 1.0, 1.0, 0.0, 1.0, 0.0, 0.0, 1.0, 0.0, 1.0, 1.0, 0.0, 1.0, 0.0, 0.0, 1.0, 0.0, 1.0, 1.0, 0.0, 1.0, 0.0, 0.0, 1.0, 0.0, 1.0, 1.0, 0.0, 1.0, 0.0, 0.0, 1.0, 0.0, 1.0, 1.0, 0.0, 1.0, 0.0, 0.0, 1.0, 0.0, 1.0, 1.0, 0.0, 1.0, 0.0, 0.0, 1.0, 0.0, 1.0, 1.0, 0.0, 1.0, 0.0, 0.0, 1.0, 0.0, 1.0, 1.0, 0.0, 1.0, 0.0, 0.0, 1.0, 0.0, 1.0, 1.0, 0.0, 1.0, 0.0, 0.0, 1.0, 0.0, 1.0, 1.0, 0.0, 1.0, 0.0, 0.0, 1.0, 0.0, 1.0, 1.0, 0.0, 1.0, 0.0, 0.0, 1.0, 0.0, 1.0, 1.0, 0.0, 1.0, 0.0, 0.0, 1.0, 0.0, 1.0, 1.0, 0.0, 1.0, 0.0, 0.0, 1.0, 0.0, 1.0, 1.0, 0.0, 1.0, 0.0, 0.0, 1.0, 0.0, 1.0, 1.0, 0.0, 1.0, 0.0, 0.0, 1.0, 0.0, 1.0, 1.0, 0.0, 1.0, 0.0, 0.0, 1.0, 0.0, 1.0, 1.0, 0.0, 1.0, 0.0, 0.0, 1.0, 0.0, 1.0, 1.0, 0.0, 1.0, 0.0, 0.0, 1.0, 0.0, 1.0, 1.0, 0.0, 1.0, 0.0, 0.0, 1.0, 0.0, 1.0, 1.0, 0.0, 1.0, 0.0, 0.0, 1.0, 0.0, 1.0, 1.0, 0.0, 1.0, 0.0, 0.0, 1.0, 0.0, 1.0, 1.0, 0.0, 1.0, 0.0, 0.0, 1.0, 0.0, 1.0, 1.0, 0.0, 1.0, 0.0, 0.0, 1.0, 0.0, 1.0, 1.0, 0.0, 1.0, 0.0, 0.0, 1.0, 0.0, 1.0, 1.0, 0.0, 1.0, 0.0, 0.0, 1.0, 0.0, 1.0, 1.0, 0.0, 1.0, 0.0, 0.0, 1.0, 0.0, 1.0, 1.0, 0.0, 1.0, 0.0, 0.0, 1.0, 0.0, 1.0, 1.0, 0.0, 1.0, 0.0, 0.0, 1.0, 0.0, 1.0, 1.0, 0.0, 1.0, 0.0, 0.0, 1.0, 0.0, 1.0, 1.0, 0.0, 1.0, 0.0, 0.0, 1.0, 0.0, 1.0, 1.0, 0.0, 1.0, 0.0, 0.0, 1.0, 0.0, 1.0, 1.0, 0.0, 1.0, 0.0, 0.0, 1.0, 0.0, 1.0, 1.0, 0.0, 1.0, 0.0, 0.0, 1.0, 0.0, 1.0, 1.0, 0.0, 1.0, 0.0, 0.0, 1.0, 0.0, 1.0, 1.0, 0.0, 1.0, 0.0, 0.0, 1.0, 0.0, 1.0, 1.0, 0.0, 1.0, 0.0, 0.0, 1.0, 0.0, 1.0, 1.0, 0.0, 1.0, 0.0, 0.0, 1.0, 0.0, 1.0, 1.0, 0.0, 1.0, 0.0, 0.0, 1.0, 0.0, 1.0, 1.0, 0.0, 1.0, 0.0, 0.0, 1.0, 0.0, 1.0, 1.0, 0.0, 1.0, 0.0, 0.0, 1.0, 0.0, 1.0, 1.0, 0.0, 1.0, 0.0, 0.0, 1.0, 0.0, 1.0, 1.0, 0.0, 1.0, 0.0, 0.0, 1.0, 0.0, 1.0, 1.0, 0.0, 1.0, 0.0, 0.0, 1.0, 0.0, 1.0, 1.0, 0.0, 1.0, 0.0, 0.0, 1.0, 0.0, 1.0, 1.0, 0.0, 1.0, 0.0, 0.0, 1.0, 0.0, 1.0, 1.0, 0.0, 1.0, 0.0, 0.0, 1.0, 0.0, 1.0, 1.0, 0.0, 1.0, 0.0, 0.0, 1.0, 0.0, 1.0, 1.0, 0.0, 1.0, 0.0, 0.0, 1.0, 0.0, 1.0, 1.0, 0.0, 1.0, 0.0, 0.0, 1.0, 0.0, 1.0, 1.0, 0.0, 1.0, 0.0, 0.0, 1.0, 0.0, 1.0, 1.0, 0.0, 1.0, 0.0, 0.0, 1.0, 0.0, 1.0, 1.0, 0.0, 1.0, 0.0, 0.0, 1.0, 0.0, 1.0, 1.0, 0.0, 1.0, 0.0, 0.0, 1.0, 0.0, 1.0, 1.0, 0.0, 1.0, 0.0, 0.0, 1.0, 0.0, 1.0, 1.0, 0.0, 1.0, 0.0, 0.0, 1.0, 0.0, 1.0, 1.0, 0.0, 1.0, 0.0, 0.0, 1.0, 0.0, 1.0, 1.0, 0.0, 1.0, 0.0, 0.0, 1.0, 0.0, 1.0, 1.0, 0.0, 1.0, 0.0, 0.0, 1.0, 0.0, 1.0, 1.0, 0.0, 1.0, 0.0, 0.0, 1.0, 0.0, 1.0, 1.0, 0.0, 1.0, 0.0, 0.0, 1.0, 0.0, 1.0, 1.0, 0.0, 1.0, 0.0, 0.0, 1.0, 0.0, 1.0, 1.0, 0.0, 1.0, 0.0, 0.0, 1.0, 0.0, 1.0, 1.0, 0.0, 1.0, 0.0, 0.0, 1.0, 0.0, 1.0, 1.0, 0.0, 1.0, 0.0, 0.0, 1.0, 0.0, 1.0, 1.0, 0.0, 1.0, 0.0, 0.0, 1.0, 0.0, 1.0, 1.0, 0.0, 1.0, 0.0, 0.0, 1.0, 0.0, 1.0, 1.0, 0.0, 1.0, 0.0, 0.0, 1.0, 0.0, 1.0, 1.0, 0.0, 1.0, 0.0, 0.0, 1.0, 0.0, 1.0, 1.0, 0.0, 1.0, 0.0, 0.0, 1.0, 0.0, 1.0, 1.0, 0.0, 1.0, 0.0, 0.0, 1.0, 0.0, 1.0, 1.0, 0.0, 1.0, 0.0, 0.0, 1.0, 0.0, 1.0, 1.0, 0.0, 1.0, 0.0, 0.0, 1.0, 0.0, 1.0, 1.0, 0.0, 1.0, 0.0, 0.0, 1.0, 0.0, 1.0, 1.0, 0.0, 1.0, 0.0, 0.0, 1.0, 0.0, 1.0, 1.0, 0.0, 1.0, 0.0, 0.0, 1.0, 0.0, 1.0, 1.0, 0.0, 1.0, 0.0, 0.0, 1.0, 0.0, 1.0, 1.0, 0.0, 1.0, 0.0, 0.0, 1.0, 0.0, 1.0, 1.0, 0.0, 1.0, 0.0, 0.0, 1.0, 0.0, 1.0, 1.0, 0.0, 1.0, 0.0, 0.0, 1.0, 0.0, 1.0, 1.0, 0.0, 1.0, 0.0, 0.0, 1.0, 0.0, 1.0, 1.0, 0.0, 1.0, 0.0, 0.0, 1.0, 0.0, 1.0, 1.0, 0.0, 1.0])
me_cube.materials.append(mat_material)
me_cube.use_remesh_preserve_volume = False
me_cube.use_remesh_preserve_attributes = False
me_cube.use_mirror_vertex_groups = False
me_cube.update()

# ---- objects
ob_cube = bpy.data.objects.new('Cube', me_cube)

# ---- transforms, parenting, visibility, modifiers, constraints
ob_cube.location = (0.0, 0.0, 0.0)
ob_cube.lock_rotations_4d = False
ob_cube.empty_display_type = 'ARROWS'
ob_cube.lineart.crease_threshold = 0.0

# ---- collection membership
col_collection_1.objects.link(ob_cube)

# ---- scene / render settings (as saved in the file)
scene.frame_start = 1; scene.frame_end = 250; scene.frame_set(1)
scene.render.engine = 'BLENDER_EEVEE_NEXT'
scene.render.resolution_percentage = 50
scene.render.dither_intensity = 0.0
scene.cycles.use_denoising = False
scene.cycles.samples = 128
scene.cycles.sampling_pattern = 'TABULATED_SOBOL'
scene.cycles.light_sampling_threshold = 0.0
scene.cycles.use_adaptive_sampling = False
scene.cycles.use_light_tree = False
scene.cycles.blur_glossy = 0.0
scene.cycles.sample_clamp_indirect = 0.0
scene.view_settings.view_transform = 'Standard'
bpy.context.view_layer.update()

# ---- added for rendering (the .blend has no active camera and no usable light): camera, sun
cam_auto = bpy.data.cameras.new('AutoCamera')
cam_auto.lens = 50.0
cam_auto.sensor_width = 36.0
cam_auto.clip_end = 1000.0
ob_auto_camera = bpy.data.objects.new('AutoCamera', cam_auto)
scene.collection.objects.link(ob_auto_camera)
ob_auto_camera.location = (4.15354, -5.32781, 4.27664)
ob_auto_camera.rotation_euler = (1.09748, -7.21219e-08, 0.694738)
scene.camera = ob_auto_camera
light_auto_sun = bpy.data.lights.new('AutoSun', 'SUN')
light_auto_sun.energy = 3.0
light_auto_sun.angle = 0.0523599
ob_auto_sun = bpy.data.objects.new('AutoSun', light_auto_sun)
scene.collection.objects.link(ob_auto_sun)
ob_auto_sun.rotation_euler = (0.872665, 0.174533, 0.523599)
bpy.context.view_layer.update()
